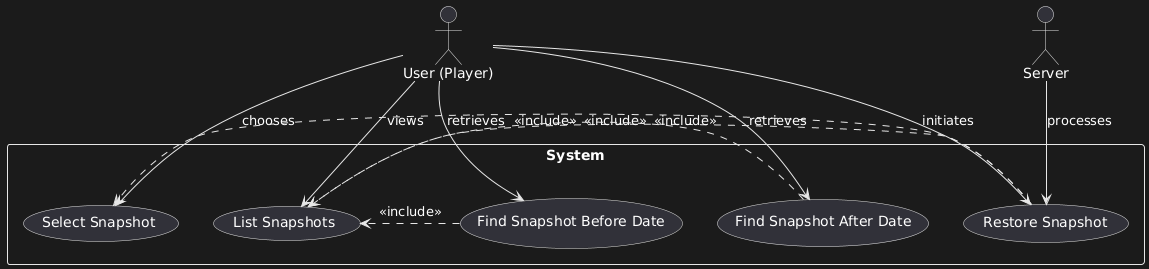

The diagram above was rendered by PlantUML. Its source (embedded in the PNG):
@startuml
actor User as "User (Player)"
actor Server as "Server"

rectangle System {
  User --> (List Snapshots) : views
  User --> (Select Snapshot) : chooses

  (Restore Snapshot) .> (Select Snapshot) : <<include>>
  User --> (Restore Snapshot) : initiates
  Server --> (Restore Snapshot) : processes

  User --> (Find Snapshot Before Date) : retrieves
  User --> (Find Snapshot After Date) : retrieves

  (Restore Snapshot) .> (List Snapshots) : <<include>>
  (Find Snapshot Before Date) .> (List Snapshots) : <<include>>
  (Find Snapshot After Date) .> (List Snapshots) : <<include>>
}
@enduml